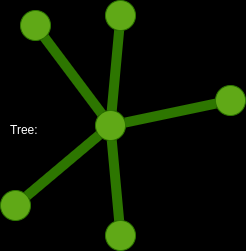

The diagram above was exported from draw.io. Its source (the exported page's mxGraphModel, read from the mxfile embedded in the PNG):
<mxGraphModel dx="351" dy="703" grid="1" gridSize="10" guides="1" tooltips="1" connect="1" arrows="1" fold="1" page="1" pageScale="1" pageWidth="850" pageHeight="1100" background="#000000" math="0" shadow="0">
  <root>
    <mxCell id="0" />
    <mxCell id="1" parent="0" />
    <mxCell id="2" value="Tree:&amp;nbsp;" style="text;html=1;align=center;verticalAlign=middle;resizable=0;points=[];autosize=1;strokeColor=none;fillColor=none;fontColor=#FFFFFF;" parent="1" vertex="1">
      <mxGeometry x="75" y="235" width="50" height="30" as="geometry" />
    </mxCell>
    <mxCell id="3" value="" style="ellipse;whiteSpace=wrap;html=1;fillColor=#60a917;fontColor=#ffffff;strokeColor=#2D7600;" parent="1" vertex="1">
      <mxGeometry x="170" y="230" width="30" height="30" as="geometry" />
    </mxCell>
    <mxCell id="4" value="" style="ellipse;whiteSpace=wrap;html=1;fillColor=#60a917;fontColor=#ffffff;strokeColor=#2D7600;" vertex="1" parent="1">
      <mxGeometry x="180" y="340" width="30" height="30" as="geometry" />
    </mxCell>
    <mxCell id="5" value="" style="ellipse;whiteSpace=wrap;html=1;fillColor=#60a917;fontColor=#ffffff;strokeColor=#2D7600;" vertex="1" parent="1">
      <mxGeometry x="75" y="310" width="30" height="30" as="geometry" />
    </mxCell>
    <mxCell id="6" value="" style="ellipse;whiteSpace=wrap;html=1;fillColor=#60a917;fontColor=#ffffff;strokeColor=#2D7600;" vertex="1" parent="1">
      <mxGeometry x="95" y="130" width="30" height="30" as="geometry" />
    </mxCell>
    <mxCell id="7" value="" style="ellipse;whiteSpace=wrap;html=1;fillColor=#60a917;fontColor=#ffffff;strokeColor=#2D7600;" vertex="1" parent="1">
      <mxGeometry x="180" y="120" width="30" height="30" as="geometry" />
    </mxCell>
    <mxCell id="8" value="" style="ellipse;whiteSpace=wrap;html=1;fillColor=#60a917;fontColor=#ffffff;strokeColor=#2D7600;" vertex="1" parent="1">
      <mxGeometry x="290" y="205" width="30" height="30" as="geometry" />
    </mxCell>
    <mxCell id="9" value="" style="endArrow=none;html=1;fillColor=#60a917;strokeColor=#2D7600;strokeWidth=10;" edge="1" parent="1" source="3" target="6">
      <mxGeometry width="50" height="50" relative="1" as="geometry">
        <mxPoint x="20" y="220" as="sourcePoint" />
        <mxPoint x="70" y="170" as="targetPoint" />
      </mxGeometry>
    </mxCell>
    <mxCell id="10" value="" style="endArrow=none;html=1;fillColor=#60a917;strokeColor=#2D7600;strokeWidth=10;" edge="1" parent="1" source="5" target="3">
      <mxGeometry width="50" height="50" relative="1" as="geometry">
        <mxPoint x="60" y="490" as="sourcePoint" />
        <mxPoint x="110" y="440" as="targetPoint" />
      </mxGeometry>
    </mxCell>
    <mxCell id="11" value="" style="endArrow=none;html=1;fillColor=#60a917;strokeColor=#2D7600;strokeWidth=10;" edge="1" parent="1" source="3" target="4">
      <mxGeometry width="50" height="50" relative="1" as="geometry">
        <mxPoint x="180" y="290" as="sourcePoint" />
        <mxPoint x="230" y="240" as="targetPoint" />
      </mxGeometry>
    </mxCell>
    <mxCell id="12" value="" style="endArrow=none;html=1;fillColor=#60a917;strokeColor=#2D7600;strokeWidth=10;" edge="1" parent="1" source="3" target="7">
      <mxGeometry width="50" height="50" relative="1" as="geometry">
        <mxPoint x="190" y="100" as="sourcePoint" />
        <mxPoint x="240" y="50" as="targetPoint" />
      </mxGeometry>
    </mxCell>
    <mxCell id="13" value="" style="endArrow=none;html=1;fillColor=#60a917;strokeColor=#2D7600;strokeWidth=10;" edge="1" parent="1" source="3" target="8">
      <mxGeometry width="50" height="50" relative="1" as="geometry">
        <mxPoint x="210" y="470" as="sourcePoint" />
        <mxPoint x="260" y="420" as="targetPoint" />
      </mxGeometry>
    </mxCell>
  </root>
</mxGraphModel>